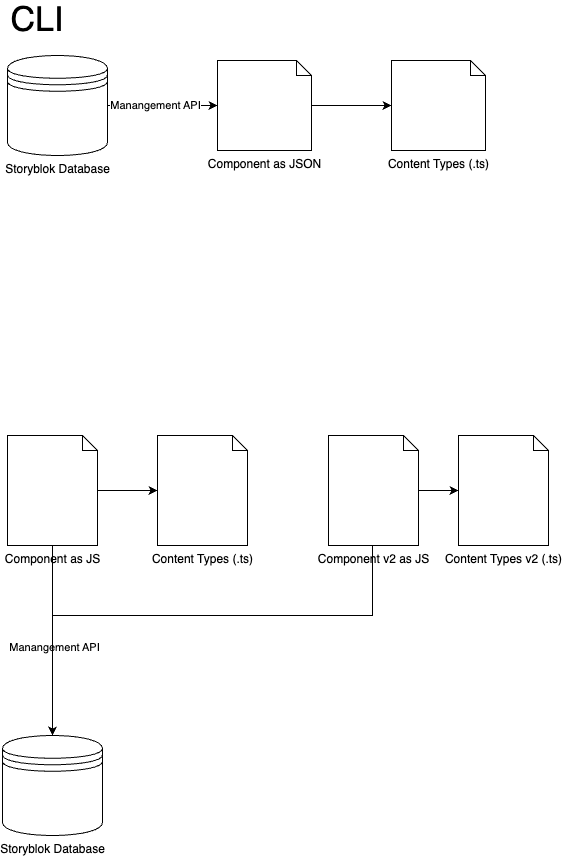

The diagram above was exported from draw.io. Its source (the exported page's mxGraphModel, read from the mxfile embedded in the PNG):
<mxGraphModel dx="1224" dy="1054" grid="1" gridSize="10" guides="1" tooltips="1" connect="1" arrows="1" fold="1" page="1" pageScale="1" pageWidth="827" pageHeight="1169" math="0" shadow="0">
  <root>
    <mxCell id="0" />
    <mxCell id="1" parent="0" />
    <mxCell id="17" value="" style="endArrow=classic;html=1;rounded=0;" edge="1" parent="1" source="12" target="9">
      <mxGeometry width="50" height="50" relative="1" as="geometry">
        <mxPoint x="440" y="640" as="sourcePoint" />
        <mxPoint x="490" y="590" as="targetPoint" />
      </mxGeometry>
    </mxCell>
    <mxCell id="25" value="Manangement API" style="edgeLabel;html=1;align=center;verticalAlign=middle;resizable=0;points=[];" vertex="1" connectable="0" parent="17">
      <mxGeometry x="0.0614" y="1" relative="1" as="geometry">
        <mxPoint as="offset" />
      </mxGeometry>
    </mxCell>
    <mxCell id="23" value="" style="endArrow=classic;html=1;rounded=0;edgeStyle=orthogonalEdgeStyle;" edge="1" parent="1" source="18" target="9">
      <mxGeometry width="50" height="50" relative="1" as="geometry">
        <mxPoint x="460" y="880" as="sourcePoint" />
        <mxPoint x="510" y="830" as="targetPoint" />
        <Array as="points">
          <mxPoint x="565" y="930" />
          <mxPoint x="245" y="930" />
        </Array>
      </mxGeometry>
    </mxCell>
    <mxCell id="7" value="" style="edgeStyle=orthogonalEdgeStyle;rounded=0;orthogonalLoop=1;jettySize=auto;html=1;" edge="1" parent="1" source="3" target="6">
      <mxGeometry relative="1" as="geometry" />
    </mxCell>
    <mxCell id="3" value="Component as JSON" style="shape=mxgraph.bpmn.data;labelPosition=center;verticalLabelPosition=bottom;align=center;verticalAlign=top;size=15;html=1;" vertex="1" parent="1">
      <mxGeometry x="410" y="375" width="94" height="90" as="geometry" />
    </mxCell>
    <mxCell id="4" value="Storyblok Database" style="shape=datastore;html=1;labelPosition=center;verticalLabelPosition=bottom;align=center;verticalAlign=top;" vertex="1" parent="1">
      <mxGeometry x="200" y="370" width="100" height="100" as="geometry" />
    </mxCell>
    <mxCell id="5" value="" style="endArrow=classic;html=1;rounded=0;" edge="1" parent="1" source="4" target="3">
      <mxGeometry width="50" height="50" relative="1" as="geometry">
        <mxPoint x="540" y="520" as="sourcePoint" />
        <mxPoint x="590" y="470" as="targetPoint" />
      </mxGeometry>
    </mxCell>
    <mxCell id="26" value="Manangement API" style="edgeLabel;html=1;align=center;verticalAlign=middle;resizable=0;points=[];" vertex="1" connectable="0" parent="5">
      <mxGeometry x="-0.1455" y="1" relative="1" as="geometry">
        <mxPoint as="offset" />
      </mxGeometry>
    </mxCell>
    <mxCell id="6" value="Content Types (.ts)" style="shape=mxgraph.bpmn.data;labelPosition=center;verticalLabelPosition=bottom;align=center;verticalAlign=top;size=15;html=1;" vertex="1" parent="1">
      <mxGeometry x="584" y="375" width="94" height="90" as="geometry" />
    </mxCell>
    <mxCell id="8" value="CLI" style="text;html=1;strokeColor=none;fillColor=none;align=center;verticalAlign=middle;whiteSpace=wrap;rounded=0;fontSize=34;" vertex="1" parent="1">
      <mxGeometry x="200" y="320" width="60" height="30" as="geometry" />
    </mxCell>
    <mxCell id="9" value="Storyblok Database" style="shape=datastore;html=1;labelPosition=center;verticalLabelPosition=bottom;align=center;verticalAlign=top;" vertex="1" parent="1">
      <mxGeometry x="195" y="1050" width="100" height="100" as="geometry" />
    </mxCell>
    <mxCell id="14" value="" style="edgeStyle=orthogonalEdgeStyle;rounded=0;orthogonalLoop=1;jettySize=auto;html=1;" edge="1" parent="1" source="12" target="13">
      <mxGeometry relative="1" as="geometry" />
    </mxCell>
    <mxCell id="12" value="Component as JS" style="shape=mxgraph.bpmn.data;labelPosition=center;verticalLabelPosition=bottom;align=center;verticalAlign=top;size=15;html=1;" vertex="1" parent="1">
      <mxGeometry x="200" y="750" width="90" height="110" as="geometry" />
    </mxCell>
    <mxCell id="13" value="Content Types (.ts)" style="shape=mxgraph.bpmn.data;labelPosition=center;verticalLabelPosition=bottom;align=center;verticalAlign=top;size=15;html=1;" vertex="1" parent="1">
      <mxGeometry x="350" y="750" width="90" height="110" as="geometry" />
    </mxCell>
    <mxCell id="18" value="Component v2 as JS" style="shape=mxgraph.bpmn.data;labelPosition=center;verticalLabelPosition=bottom;align=center;verticalAlign=top;size=15;html=1;" vertex="1" parent="1">
      <mxGeometry x="521" y="750" width="90" height="110" as="geometry" />
    </mxCell>
    <mxCell id="19" value="Content Types v2 (.ts)" style="shape=mxgraph.bpmn.data;labelPosition=center;verticalLabelPosition=bottom;align=center;verticalAlign=top;size=15;html=1;" vertex="1" parent="1">
      <mxGeometry x="651" y="750" width="90" height="110" as="geometry" />
    </mxCell>
    <mxCell id="22" value="" style="endArrow=classic;html=1;rounded=0;" edge="1" parent="1" source="18" target="19">
      <mxGeometry width="50" height="50" relative="1" as="geometry">
        <mxPoint x="461" y="870" as="sourcePoint" />
        <mxPoint x="511" y="820" as="targetPoint" />
      </mxGeometry>
    </mxCell>
  </root>
</mxGraphModel>